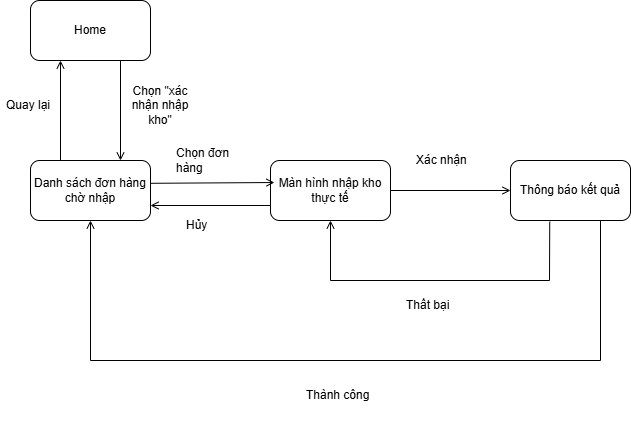

The diagram above was exported from draw.io. Its source (the exported page's mxGraphModel, read from the mxfile embedded in the PNG):
<mxGraphModel dx="1022" dy="564" grid="1" gridSize="10" guides="1" tooltips="1" connect="1" arrows="1" fold="1" page="1" pageScale="1" pageWidth="850" pageHeight="1100" math="0" shadow="0">
  <root>
    <mxCell id="0" />
    <mxCell id="1" parent="0" />
    <mxCell id="flGbVjw6I18Ke2xqHBFO-2" parent="1" style="rounded=1;whiteSpace=wrap;html=1;" value="Home" vertex="1">
      <mxGeometry height="60" width="120" x="120" y="40" as="geometry" />
    </mxCell>
    <mxCell id="flGbVjw6I18Ke2xqHBFO-3" parent="1" style="rounded=1;whiteSpace=wrap;html=1;" value="Danh sách đơn hàng chờ nhập" vertex="1">
      <mxGeometry height="60" width="120" x="120" y="200" as="geometry" />
    </mxCell>
    <mxCell id="flGbVjw6I18Ke2xqHBFO-5" parent="1" style="rounded=1;whiteSpace=wrap;html=1;" value="Màn hình nhập kho thực tế" vertex="1">
      <mxGeometry height="60" width="120" x="360" y="200" as="geometry" />
    </mxCell>
    <mxCell id="flGbVjw6I18Ke2xqHBFO-7" parent="1" style="rounded=1;whiteSpace=wrap;html=1;" value="Thông báo kết quả" vertex="1">
      <mxGeometry height="60" width="120" x="600" y="200" as="geometry" />
    </mxCell>
    <mxCell id="flGbVjw6I18Ke2xqHBFO-12" edge="1" parent="1" source="flGbVjw6I18Ke2xqHBFO-2" style="endArrow=open;html=1;rounded=0;exitX=0.75;exitY=1;exitDx=0;exitDy=0;entryX=0.75;entryY=0;entryDx=0;entryDy=0;endFill=0;" target="flGbVjw6I18Ke2xqHBFO-3" value="">
      <mxGeometry height="50" relative="1" width="50" as="geometry">
        <mxPoint x="400" y="320" as="sourcePoint" />
        <mxPoint x="450" y="270" as="targetPoint" />
      </mxGeometry>
    </mxCell>
    <mxCell id="flGbVjw6I18Ke2xqHBFO-13" parent="1" style="text;html=1;whiteSpace=wrap;strokeColor=none;fillColor=none;align=center;verticalAlign=middle;rounded=0;" value="Chọn &quot;xác nhận nhập kho&quot;" vertex="1">
      <mxGeometry height="50" width="60" x="220" y="120" as="geometry" />
    </mxCell>
    <mxCell id="flGbVjw6I18Ke2xqHBFO-14" edge="1" parent="1" source="flGbVjw6I18Ke2xqHBFO-3" style="endArrow=open;html=1;rounded=0;exitX=1.003;exitY=0.38;exitDx=0;exitDy=0;entryX=0.033;entryY=0.367;entryDx=0;entryDy=0;exitPerimeter=0;entryPerimeter=0;endFill=0;" target="flGbVjw6I18Ke2xqHBFO-5" value="">
      <mxGeometry height="50" relative="1" width="50" as="geometry">
        <mxPoint x="400" y="320" as="sourcePoint" />
        <mxPoint x="450" y="270" as="targetPoint" />
      </mxGeometry>
    </mxCell>
    <mxCell id="flGbVjw6I18Ke2xqHBFO-15" parent="1" style="text;strokeColor=none;fillColor=none;align=left;verticalAlign=middle;spacingLeft=4;spacingRight=4;overflow=hidden;points=[[0,0.5],[1,0.5]];portConstraint=eastwest;rotatable=0;whiteSpace=wrap;html=1;" value="Chọn đơn hàng" vertex="1">
      <mxGeometry height="40" width="80" x="260" y="180" as="geometry" />
    </mxCell>
    <mxCell id="flGbVjw6I18Ke2xqHBFO-16" edge="1" parent="1" source="flGbVjw6I18Ke2xqHBFO-5" style="endArrow=open;html=1;rounded=0;entryX=0;entryY=0.5;entryDx=0;entryDy=0;exitX=1;exitY=0.5;exitDx=0;exitDy=0;endFill=0;" target="flGbVjw6I18Ke2xqHBFO-7" value="">
      <mxGeometry height="50" relative="1" width="50" as="geometry">
        <mxPoint x="400" y="320" as="sourcePoint" />
        <mxPoint x="450" y="270" as="targetPoint" />
      </mxGeometry>
    </mxCell>
    <mxCell id="flGbVjw6I18Ke2xqHBFO-17" parent="1" style="text;strokeColor=none;fillColor=none;align=left;verticalAlign=middle;spacingLeft=4;spacingRight=4;overflow=hidden;points=[[0,0.5],[1,0.5]];portConstraint=eastwest;rotatable=0;whiteSpace=wrap;html=1;" value="Xác nhận" vertex="1">
      <mxGeometry height="60" width="90" x="500" y="170" as="geometry" />
    </mxCell>
    <mxCell id="flGbVjw6I18Ke2xqHBFO-19" parent="1" style="text;strokeColor=none;fillColor=none;align=left;verticalAlign=middle;spacingLeft=4;spacingRight=4;overflow=hidden;points=[[0,0.5],[1,0.5]];portConstraint=eastwest;rotatable=0;whiteSpace=wrap;html=1;" value="Thành công" vertex="1">
      <mxGeometry height="50" width="110" x="390" y="410" as="geometry" />
    </mxCell>
    <mxCell id="flGbVjw6I18Ke2xqHBFO-20" edge="1" parent="1" source="flGbVjw6I18Ke2xqHBFO-7" style="endArrow=open;html=1;rounded=0;exitX=0.75;exitY=1;exitDx=0;exitDy=0;entryX=0.5;entryY=1;entryDx=0;entryDy=0;endFill=0;" target="flGbVjw6I18Ke2xqHBFO-3" value="">
      <mxGeometry height="50" relative="1" width="50" as="geometry">
        <Array as="points">
          <mxPoint x="690" y="400" />
          <mxPoint x="180" y="400" />
        </Array>
        <mxPoint x="400" y="320" as="sourcePoint" />
        <mxPoint x="490" y="370" as="targetPoint" />
      </mxGeometry>
    </mxCell>
    <mxCell id="flGbVjw6I18Ke2xqHBFO-21" edge="1" parent="1" source="flGbVjw6I18Ke2xqHBFO-5" style="endArrow=open;html=1;rounded=0;entryX=1;entryY=0.75;entryDx=0;entryDy=0;exitX=0;exitY=0.75;exitDx=0;exitDy=0;endFill=0;" target="flGbVjw6I18Ke2xqHBFO-3" value="">
      <mxGeometry height="50" relative="1" width="50" as="geometry">
        <mxPoint x="359" y="250" as="sourcePoint" />
        <mxPoint x="240" y="250" as="targetPoint" />
      </mxGeometry>
    </mxCell>
    <mxCell id="flGbVjw6I18Ke2xqHBFO-22" parent="1" style="text;strokeColor=none;fillColor=none;align=left;verticalAlign=middle;spacingLeft=4;spacingRight=4;overflow=hidden;points=[[0,0.5],[1,0.5]];portConstraint=eastwest;rotatable=0;whiteSpace=wrap;html=1;" value="Hủy" vertex="1">
      <mxGeometry height="30" width="80" x="270" y="250" as="geometry" />
    </mxCell>
    <mxCell id="flGbVjw6I18Ke2xqHBFO-23" edge="1" parent="1" source="flGbVjw6I18Ke2xqHBFO-3" style="endArrow=open;html=1;rounded=0;exitX=0.25;exitY=0;exitDx=0;exitDy=0;entryX=0.25;entryY=1;entryDx=0;entryDy=0;endFill=0;" target="flGbVjw6I18Ke2xqHBFO-2" value="">
      <mxGeometry height="50" relative="1" width="50" as="geometry">
        <mxPoint x="400" y="320" as="sourcePoint" />
        <mxPoint x="450" y="270" as="targetPoint" />
      </mxGeometry>
    </mxCell>
    <mxCell id="flGbVjw6I18Ke2xqHBFO-24" parent="1" style="text;strokeColor=none;fillColor=none;align=left;verticalAlign=middle;spacingLeft=4;spacingRight=4;overflow=hidden;points=[[0,0.5],[1,0.5]];portConstraint=eastwest;rotatable=0;whiteSpace=wrap;html=1;" value="Quay lại" vertex="1">
      <mxGeometry height="30" width="80" x="90" y="130" as="geometry" />
    </mxCell>
    <mxCell id="flGbVjw6I18Ke2xqHBFO-26" edge="1" parent="1" source="flGbVjw6I18Ke2xqHBFO-7" style="endArrow=open;html=1;rounded=0;entryX=0.5;entryY=1;entryDx=0;entryDy=0;exitX=0.327;exitY=1.02;exitDx=0;exitDy=0;exitPerimeter=0;endFill=0;" target="flGbVjw6I18Ke2xqHBFO-5" value="">
      <mxGeometry height="50" relative="1" width="50" as="geometry">
        <Array as="points">
          <mxPoint x="639" y="320" />
          <mxPoint x="420" y="320" />
        </Array>
        <mxPoint x="670" y="320" as="sourcePoint" />
        <mxPoint x="450" y="270" as="targetPoint" />
      </mxGeometry>
    </mxCell>
    <mxCell id="flGbVjw6I18Ke2xqHBFO-27" parent="1" style="text;strokeColor=none;fillColor=none;align=left;verticalAlign=middle;spacingLeft=4;spacingRight=4;overflow=hidden;points=[[0,0.5],[1,0.5]];portConstraint=eastwest;rotatable=0;whiteSpace=wrap;html=1;" value="Thất bại" vertex="1">
      <mxGeometry height="50" width="90" x="490" y="320" as="geometry" />
    </mxCell>
  </root>
</mxGraphModel>